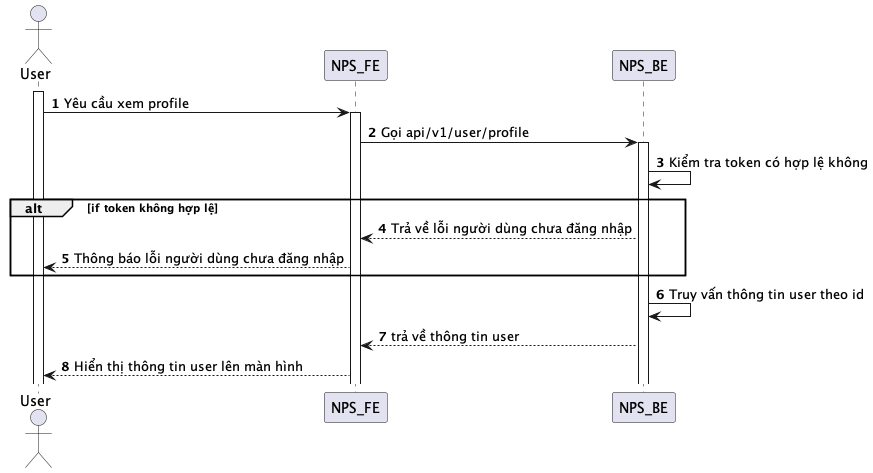

The diagram above was rendered by PlantUML. Its source (embedded in the PNG):
@startuml
autonumber
actor User
activate User
User -> NPS_FE: Yêu cầu xem profile
activate NPS_FE
NPS_FE -> NPS_BE: Gọi api/v1/user/profile
activate NPS_BE
NPS_BE -> NPS_BE: Kiểm tra token có hợp lệ không
alt if token không hợp lệ
NPS_BE --> NPS_FE: Trả về lỗi người dùng chưa đăng nhập
NPS_FE --> User: Thông báo lỗi người dùng chưa đăng nhập
end
NPS_BE -> NPS_BE: Truy vấn thông tin user theo id
NPS_BE --> NPS_FE: trả về thông tin user
NPS_FE --> User: Hiển thị thông tin user lên màn hình
@enduml